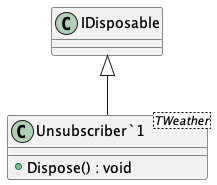

The diagram above was rendered by PlantUML. Its source (embedded in the PNG):
@startuml
class "Unsubscriber`1"<TWeather> {
    + Dispose() : void
}
IDisposable <|-- "Unsubscriber`1"
@enduml